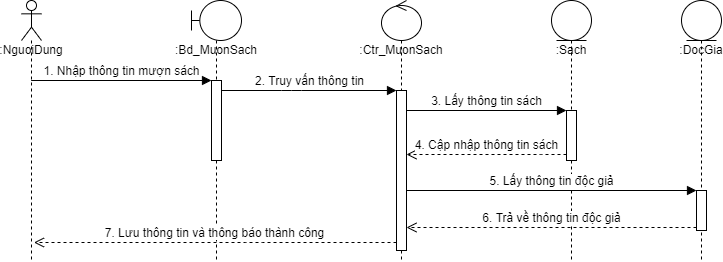

The diagram above was exported from draw.io. Its source (the exported page's mxGraphModel, read from the mxfile embedded in the PNG):
<mxGraphModel dx="1072" dy="556" grid="1" gridSize="10" guides="1" tooltips="1" connect="1" arrows="1" fold="1" page="1" pageScale="1" pageWidth="850" pageHeight="1100" math="0" shadow="0">
  <root>
    <mxCell id="Tlr-fX9KVsbB1NM-iheM-0" />
    <mxCell id="Tlr-fX9KVsbB1NM-iheM-1" parent="Tlr-fX9KVsbB1NM-iheM-0" />
    <mxCell id="sPZYIf9SDizYhOjN6biq-0" value=":NguoiDung" style="shape=umlLifeline;participant=umlActor;perimeter=lifelinePerimeter;whiteSpace=wrap;html=1;container=1;collapsible=0;recursiveResize=0;verticalAlign=top;spacingTop=36;outlineConnect=0;fontSize=12;" vertex="1" parent="Tlr-fX9KVsbB1NM-iheM-1">
      <mxGeometry x="80" y="40" width="20" height="280" as="geometry" />
    </mxCell>
    <mxCell id="sPZYIf9SDizYhOjN6biq-1" value=":Bd_Them" style="shape=umlLifeline;participant=umlBoundary;perimeter=lifelinePerimeter;whiteSpace=wrap;html=1;container=1;collapsible=0;recursiveResize=0;verticalAlign=top;spacingTop=36;outlineConnect=0;fontSize=12;" vertex="1" parent="Tlr-fX9KVsbB1NM-iheM-1">
      <mxGeometry x="260" y="40" width="50" height="280" as="geometry" />
    </mxCell>
    <mxCell id="sPZYIf9SDizYhOjN6biq-2" value="" style="html=1;points=[];perimeter=orthogonalPerimeter;fontSize=12;" vertex="1" parent="sPZYIf9SDizYhOjN6biq-1">
      <mxGeometry x="20" y="100" width="10" height="80" as="geometry" />
    </mxCell>
    <mxCell id="sPZYIf9SDizYhOjN6biq-3" value="7. Lưu thông tin và thông báo thành công" style="html=1;verticalAlign=bottom;endArrow=open;dashed=1;endSize=8;rounded=1;fontSize=12;strokeColor=#000000;strokeWidth=1;jumpSize=13;" edge="1" parent="sPZYIf9SDizYhOjN6biq-1">
      <mxGeometry relative="1" as="geometry">
        <mxPoint x="205" y="220" as="sourcePoint" />
        <mxPoint x="-160.07142857142856" y="220" as="targetPoint" />
        <Array as="points">
          <mxPoint x="60" y="220" />
        </Array>
      </mxGeometry>
    </mxCell>
    <mxCell id="sPZYIf9SDizYhOjN6biq-4" value=":Ctr_Them" style="shape=umlLifeline;participant=umlControl;perimeter=lifelinePerimeter;whiteSpace=wrap;html=1;container=1;collapsible=0;recursiveResize=0;verticalAlign=top;spacingTop=36;outlineConnect=0;fontSize=12;" vertex="1" parent="Tlr-fX9KVsbB1NM-iheM-1">
      <mxGeometry x="440" y="40" width="40" height="280" as="geometry" />
    </mxCell>
    <mxCell id="sPZYIf9SDizYhOjN6biq-5" value="" style="html=1;points=[];perimeter=orthogonalPerimeter;fontSize=12;" vertex="1" parent="sPZYIf9SDizYhOjN6biq-4">
      <mxGeometry x="15" y="120" width="10" height="110" as="geometry" />
    </mxCell>
    <mxCell id="sPZYIf9SDizYhOjN6biq-6" value=":Sach" style="shape=umlLifeline;participant=umlEntity;perimeter=lifelinePerimeter;whiteSpace=wrap;html=1;container=1;collapsible=0;recursiveResize=0;verticalAlign=top;spacingTop=36;outlineConnect=0;fontSize=12;" vertex="1" parent="Tlr-fX9KVsbB1NM-iheM-1">
      <mxGeometry x="610" y="40" width="40" height="280" as="geometry" />
    </mxCell>
    <mxCell id="sPZYIf9SDizYhOjN6biq-7" value="" style="html=1;points=[];perimeter=orthogonalPerimeter;fontSize=12;" vertex="1" parent="sPZYIf9SDizYhOjN6biq-6">
      <mxGeometry x="15" y="140" width="10" height="50" as="geometry" />
    </mxCell>
    <mxCell id="sPZYIf9SDizYhOjN6biq-8" value="1. Nhập thông tin cho mượn sách" style="html=1;verticalAlign=bottom;endArrow=block;entryX=0;entryY=0;rounded=1;fontSize=12;startSize=7;endSize=7;strokeColor=#000000;strokeWidth=1;jumpSize=13;" edge="1" parent="Tlr-fX9KVsbB1NM-iheM-1" source="sPZYIf9SDizYhOjN6biq-0" target="sPZYIf9SDizYhOjN6biq-2">
      <mxGeometry relative="1" as="geometry">
        <mxPoint x="90" y="150" as="sourcePoint" />
      </mxGeometry>
    </mxCell>
    <mxCell id="sPZYIf9SDizYhOjN6biq-9" value="2. Truy vấn thông tin sách" style="html=1;verticalAlign=bottom;endArrow=block;entryX=0;entryY=0;rounded=1;fontSize=12;startSize=7;endSize=7;strokeColor=#000000;strokeWidth=1;jumpSize=13;" edge="1" parent="Tlr-fX9KVsbB1NM-iheM-1" source="sPZYIf9SDizYhOjN6biq-2" target="sPZYIf9SDizYhOjN6biq-5">
      <mxGeometry relative="1" as="geometry">
        <mxPoint x="230" y="160" as="sourcePoint" />
      </mxGeometry>
    </mxCell>
    <mxCell id="sPZYIf9SDizYhOjN6biq-10" value="3. Thêm thông tin sách" style="html=1;verticalAlign=bottom;endArrow=block;entryX=0;entryY=0;rounded=1;fontSize=12;startSize=7;endSize=7;strokeColor=#000000;strokeWidth=1;jumpSize=13;" edge="1" parent="Tlr-fX9KVsbB1NM-iheM-1" source="sPZYIf9SDizYhOjN6biq-5" target="sPZYIf9SDizYhOjN6biq-7">
      <mxGeometry relative="1" as="geometry">
        <mxPoint x="440" y="300" as="sourcePoint" />
      </mxGeometry>
    </mxCell>
    <mxCell id="sPZYIf9SDizYhOjN6biq-11" value="4. Cập nhập thông tin sách" style="html=1;verticalAlign=bottom;endArrow=open;dashed=1;endSize=8;rounded=1;fontSize=12;strokeColor=#000000;strokeWidth=1;jumpSize=13;" edge="1" parent="Tlr-fX9KVsbB1NM-iheM-1">
      <mxGeometry relative="1" as="geometry">
        <mxPoint x="465" y="224" as="targetPoint" />
        <mxPoint x="625" y="224" as="sourcePoint" />
        <Array as="points">
          <mxPoint x="590" y="224" />
        </Array>
      </mxGeometry>
    </mxCell>
  </root>
</mxGraphModel>